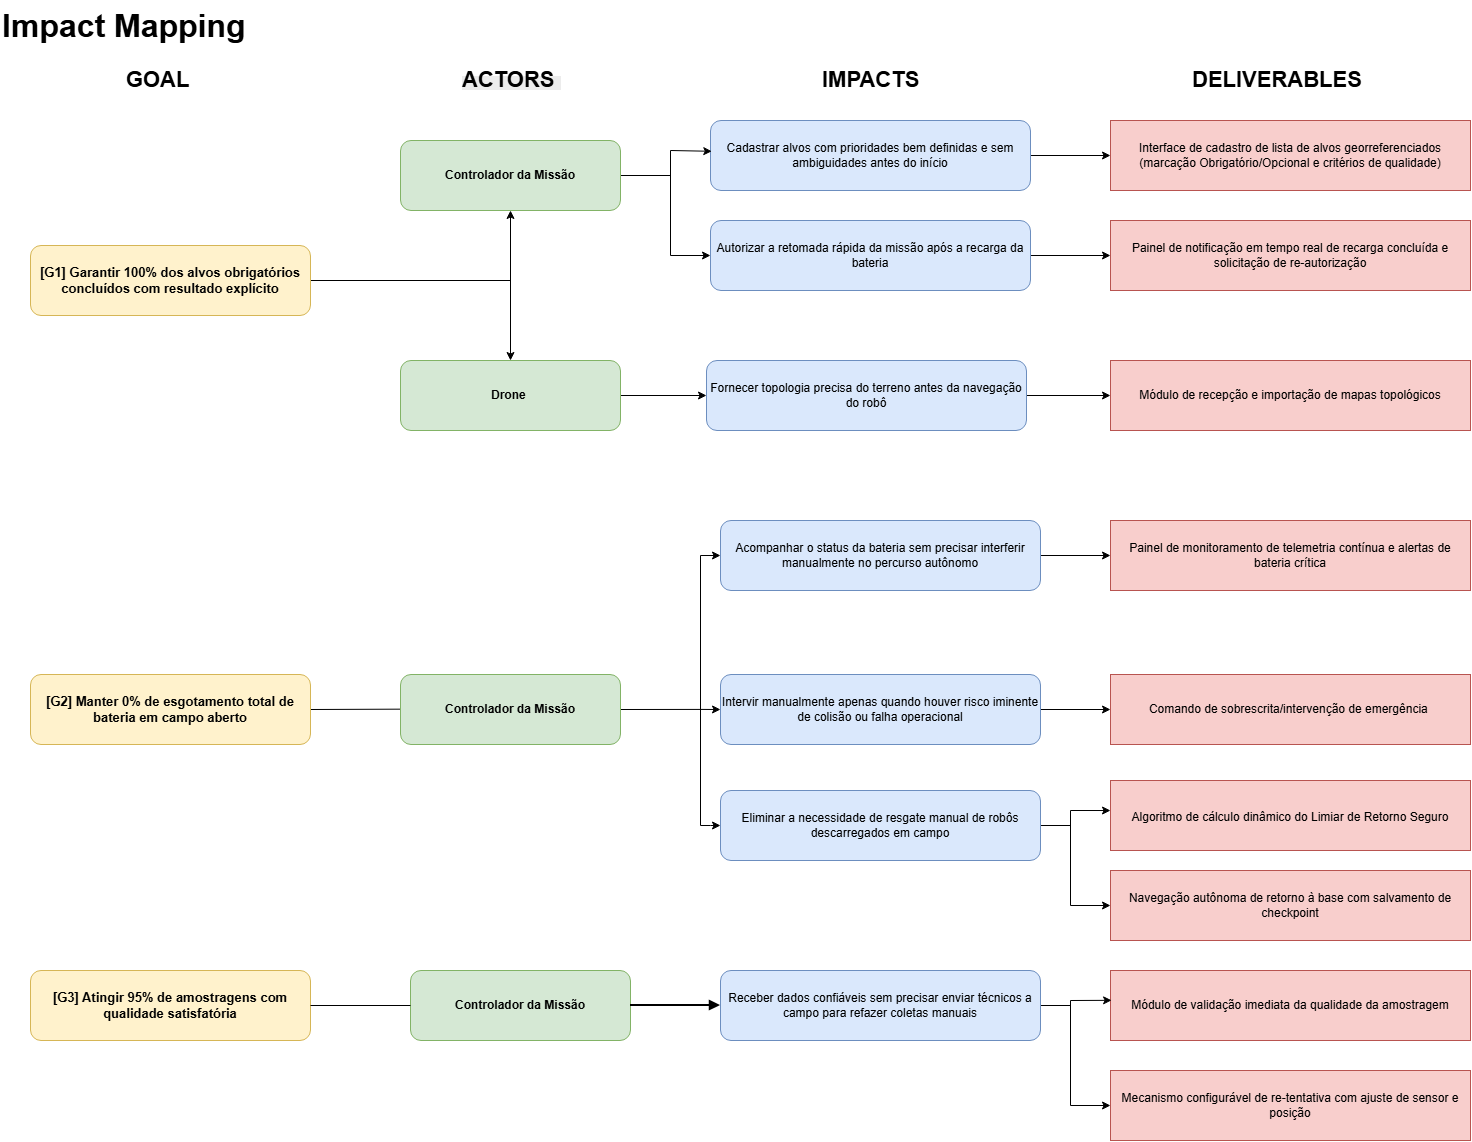

The diagram above was exported from draw.io. Its source (the exported page's mxGraphModel, read from the mxfile embedded in the PNG):
<mxGraphModel dx="1888" dy="1125" grid="1" gridSize="10" guides="1" tooltips="1" connect="1" arrows="1" fold="1" page="1" pageScale="1" pageWidth="1169" pageHeight="827" math="0" shadow="0">
  <root>
    <mxCell id="0" />
    <mxCell id="1" parent="0" />
    <mxCell id="W83iGW0HwAkN2YF46_Ri-1" parent="1" style="text;html=1;align=left;fontStyle=1;fontSize=22;" value="&lt;font style=&quot;font-size: 32px;&quot;&gt;Impact Mapping&lt;/font&gt;" vertex="1">
      <mxGeometry height="50" width="250" x="10" as="geometry" />
    </mxCell>
    <mxCell id="W83iGW0HwAkN2YF46_Ri-3" parent="1" style="text;html=1;align=center;verticalAlign=middle;fontStyle=1;fontSize=16;" value="&lt;font style=&quot;font-size: 22px;&quot;&gt;GOAL&amp;nbsp;&lt;/font&gt;" vertex="1">
      <mxGeometry height="40" width="100" x="120" y="60" as="geometry" />
    </mxCell>
    <mxCell id="W83iGW0HwAkN2YF46_Ri-19" edge="1" parent="1" source="W83iGW0HwAkN2YF46_Ri-6" style="rounded=0;orthogonalLoop=1;jettySize=auto;html=1;exitX=1;exitY=0.5;exitDx=0;exitDy=0;defaultLabelBackgroundColor=page;labelPadding=0 4;endArrow=none;endFill=0;">
      <mxGeometry relative="1" as="geometry">
        <mxPoint x="520" y="280" as="targetPoint" />
      </mxGeometry>
    </mxCell>
    <mxCell id="W83iGW0HwAkN2YF46_Ri-6" parent="1" style="rounded=1;whiteSpace=wrap;html=1;fillColor=#fff2cc;strokeColor=#d6b656;fontStyle=1;fontSize=13;" value="[G1] Garantir 100% dos alvos obrigatórios concluídos com resultado explícito" vertex="1">
      <mxGeometry height="70" width="280" x="40" y="245" as="geometry" />
    </mxCell>
    <mxCell id="W83iGW0HwAkN2YF46_Ri-7" parent="1" style="text;whiteSpace=wrap;html=1;" value="&lt;span style=&quot;color: rgb(0, 0, 0); font-family: Helvetica; font-style: normal; font-variant-ligatures: normal; font-variant-caps: normal; font-weight: 700; letter-spacing: normal; orphans: 2; text-align: center; text-indent: 0px; text-transform: none; widows: 2; word-spacing: 0px; -webkit-text-stroke-width: 0px; white-space: nowrap; background-color: rgb(236, 236, 236); text-decoration-thickness: initial; text-decoration-style: initial; text-decoration-color: initial; float: none; display: inline !important;&quot;&gt;&lt;font style=&quot;font-size: 22px;&quot;&gt;ACTORS&amp;nbsp;&lt;/font&gt;&lt;/span&gt;" vertex="1">
      <mxGeometry height="40" width="100" x="470" y="60" as="geometry" />
    </mxCell>
    <mxCell id="W83iGW0HwAkN2YF46_Ri-20" edge="1" parent="1" source="W83iGW0HwAkN2YF46_Ri-8" style="edgeStyle=orthogonalEdgeStyle;rounded=0;orthogonalLoop=1;jettySize=auto;html=1;exitX=0.5;exitY=1;exitDx=0;exitDy=0;defaultLabelBackgroundColor=page;labelPadding=0 4;startArrow=classic;startFill=1;endArrow=classic;endFill=1;entryX=0.5;entryY=0;entryDx=0;entryDy=0;" target="W83iGW0HwAkN2YF46_Ri-9">
      <mxGeometry relative="1" as="geometry">
        <mxPoint x="519.8554913294797" y="280" as="targetPoint" />
      </mxGeometry>
    </mxCell>
    <mxCell id="W83iGW0HwAkN2YF46_Ri-22" edge="1" parent="1" source="W83iGW0HwAkN2YF46_Ri-8" style="edgeStyle=none;rounded=0;orthogonalLoop=1;jettySize=auto;html=1;defaultLabelBackgroundColor=page;labelPadding=0 4;endArrow=none;endFill=0;">
      <mxGeometry relative="1" as="geometry">
        <mxPoint x="680" y="175" as="targetPoint" />
      </mxGeometry>
    </mxCell>
    <mxCell id="W83iGW0HwAkN2YF46_Ri-8" parent="1" style="rounded=1;whiteSpace=wrap;html=1;fillColor=#d5e8d4;strokeColor=#82b366;fontStyle=1;fontSize=12;" value="Controlador da Missão" vertex="1">
      <mxGeometry height="70" width="220" x="410" y="140" as="geometry" />
    </mxCell>
    <mxCell id="W83iGW0HwAkN2YF46_Ri-28" edge="1" parent="1" source="W83iGW0HwAkN2YF46_Ri-9" style="edgeStyle=none;rounded=0;orthogonalLoop=1;jettySize=auto;html=1;exitX=1;exitY=0.5;exitDx=0;exitDy=0;defaultLabelBackgroundColor=page;labelPadding=0 4;" target="W83iGW0HwAkN2YF46_Ri-15">
      <mxGeometry relative="1" as="geometry" />
    </mxCell>
    <mxCell id="W83iGW0HwAkN2YF46_Ri-9" parent="1" style="rounded=1;whiteSpace=wrap;html=1;fillColor=#d5e8d4;strokeColor=#82b366;fontStyle=1;fontSize=12;" value="Drone&amp;nbsp;" vertex="1">
      <mxGeometry height="70" width="220" x="410" y="360" as="geometry" />
    </mxCell>
    <mxCell id="W83iGW0HwAkN2YF46_Ri-10" parent="1" style="text;whiteSpace=wrap;html=1;" value="&lt;div style=&quot;text-align: center;&quot;&gt;&lt;span style=&quot;background-color: transparent; color: light-dark(#000000, var(--ge-light-color, #ffffff)); font-size: 22px; text-wrap-mode: nowrap;&quot;&gt;&lt;b&gt;IMPACTS&lt;/b&gt;&lt;/span&gt;&lt;/div&gt;&lt;div style=&quot;text-align: center;&quot;&gt;&lt;span style=&quot;background-color: transparent; color: light-dark(#000000, var(--ge-light-color, #ffffff)); font-size: 22px; text-wrap-mode: nowrap;&quot;&gt;&lt;b&gt;&lt;br&gt;&lt;/b&gt;&lt;/span&gt;&lt;/div&gt;" vertex="1">
      <mxGeometry height="40" width="100" x="830" y="60" as="geometry" />
    </mxCell>
    <mxCell id="W83iGW0HwAkN2YF46_Ri-12" parent="1" style="text;whiteSpace=wrap;html=1;" value="&lt;div style=&quot;text-align: center;&quot;&gt;&lt;span style=&quot;font-size: 22px; text-wrap-mode: nowrap;&quot;&gt;&lt;b&gt;DELIVERABLES&lt;/b&gt;&lt;/span&gt;&lt;/div&gt;&lt;div style=&quot;text-align: center;&quot;&gt;&lt;span style=&quot;font-size: 22px; text-wrap-mode: nowrap;&quot;&gt;&lt;b&gt;&lt;br&gt;&lt;/b&gt;&lt;/span&gt;&lt;/div&gt;" vertex="1">
      <mxGeometry height="40" width="170" x="1200" y="60" as="geometry" />
    </mxCell>
    <mxCell id="W83iGW0HwAkN2YF46_Ri-31" edge="1" parent="1" source="W83iGW0HwAkN2YF46_Ri-13" style="edgeStyle=none;rounded=0;orthogonalLoop=1;jettySize=auto;html=1;exitX=1;exitY=0.5;exitDx=0;exitDy=0;entryX=0;entryY=0.5;entryDx=0;entryDy=0;defaultLabelBackgroundColor=page;labelPadding=0 4;" target="W83iGW0HwAkN2YF46_Ri-16">
      <mxGeometry relative="1" as="geometry" />
    </mxCell>
    <mxCell id="W83iGW0HwAkN2YF46_Ri-13" parent="1" style="rounded=1;whiteSpace=wrap;html=1;fillColor=#dae8fc;strokeColor=#6c8ebf;fontSize=12;" value="Cadastrar alvos com prioridades bem definidas e sem ambiguidades antes do início" vertex="1">
      <mxGeometry height="70" width="320" x="720" y="120" as="geometry" />
    </mxCell>
    <mxCell id="W83iGW0HwAkN2YF46_Ri-30" edge="1" parent="1" source="W83iGW0HwAkN2YF46_Ri-14" style="edgeStyle=none;rounded=0;orthogonalLoop=1;jettySize=auto;html=1;exitX=1;exitY=0.5;exitDx=0;exitDy=0;entryX=0;entryY=0.5;entryDx=0;entryDy=0;defaultLabelBackgroundColor=page;labelPadding=0 4;" target="W83iGW0HwAkN2YF46_Ri-17">
      <mxGeometry relative="1" as="geometry" />
    </mxCell>
    <mxCell id="ms5TgGd3SFvoetXCG8Fj-1" edge="1" parent="1" source="W83iGW0HwAkN2YF46_Ri-14" style="edgeStyle=none;rounded=0;orthogonalLoop=1;jettySize=auto;html=1;exitX=0;exitY=0.5;exitDx=0;exitDy=0;defaultLabelBackgroundColor=page;labelPadding=0 4;entryX=0.004;entryY=0.44;entryDx=0;entryDy=0;entryPerimeter=0;startArrow=classic;startFill=1;" target="W83iGW0HwAkN2YF46_Ri-13">
      <mxGeometry relative="1" x="-0.7316" as="geometry">
        <Array as="points">
          <mxPoint x="680" y="255" />
          <mxPoint x="680" y="150" />
        </Array>
        <mxPoint x="680" y="140" as="targetPoint" />
      </mxGeometry>
    </mxCell>
    <mxCell id="W83iGW0HwAkN2YF46_Ri-14" parent="1" style="rounded=1;whiteSpace=wrap;html=1;fillColor=#dae8fc;strokeColor=#6c8ebf;fontSize=12;" value="Autorizar a retomada rápida da missão após a recarga da bateria" vertex="1">
      <mxGeometry height="70" width="320" x="720" y="220" as="geometry" />
    </mxCell>
    <mxCell id="W83iGW0HwAkN2YF46_Ri-29" edge="1" parent="1" source="W83iGW0HwAkN2YF46_Ri-15" style="edgeStyle=none;rounded=0;orthogonalLoop=1;jettySize=auto;html=1;exitX=1;exitY=0.5;exitDx=0;exitDy=0;entryX=0;entryY=0.5;entryDx=0;entryDy=0;defaultLabelBackgroundColor=page;labelPadding=0 4;" target="W83iGW0HwAkN2YF46_Ri-18">
      <mxGeometry relative="1" as="geometry" />
    </mxCell>
    <mxCell id="W83iGW0HwAkN2YF46_Ri-15" parent="1" style="rounded=1;whiteSpace=wrap;html=1;fillColor=#dae8fc;strokeColor=#6c8ebf;fontSize=12;" value="Fornecer topologia precisa do terreno antes da navegação do robô" vertex="1">
      <mxGeometry height="70" width="320" x="716" y="360" as="geometry" />
    </mxCell>
    <mxCell id="W83iGW0HwAkN2YF46_Ri-16" parent="1" style="rounded=0;whiteSpace=wrap;html=1;fillColor=#f8cecc;strokeColor=#b85450;fontSize=12;" value="Interface de cadastro de lista de alvos georreferenciados (marcação Obrigatório/Opcional e critérios de qualidade)" vertex="1">
      <mxGeometry height="70" width="360" x="1120" y="120" as="geometry" />
    </mxCell>
    <mxCell id="W83iGW0HwAkN2YF46_Ri-17" parent="1" style="rounded=0;whiteSpace=wrap;html=1;fillColor=#f8cecc;strokeColor=#b85450;fontSize=12;" value="Painel de notificação em tempo real de recarga concluída e solicitação de re-autorização" vertex="1">
      <mxGeometry height="70" width="360" x="1120" y="220" as="geometry" />
    </mxCell>
    <mxCell id="W83iGW0HwAkN2YF46_Ri-18" parent="1" style="rounded=0;whiteSpace=wrap;html=1;fillColor=#f8cecc;strokeColor=#b85450;fontSize=12;" value="Módulo de recepção e importação de mapas topológicos" vertex="1">
      <mxGeometry height="70" width="360" x="1120" y="360" as="geometry" />
    </mxCell>
    <mxCell id="W83iGW0HwAkN2YF46_Ri-40" edge="1" parent="1" source="W83iGW0HwAkN2YF46_Ri-32" style="edgeStyle=none;rounded=0;orthogonalLoop=1;jettySize=auto;html=1;exitX=1;exitY=0.5;exitDx=0;exitDy=0;defaultLabelBackgroundColor=page;labelPadding=0 4;endArrow=none;endFill=0;">
      <mxGeometry relative="1" as="geometry">
        <mxPoint x="410" y="708.67" as="targetPoint" />
      </mxGeometry>
    </mxCell>
    <mxCell id="W83iGW0HwAkN2YF46_Ri-32" parent="1" style="rounded=1;whiteSpace=wrap;html=1;fillColor=#fff2cc;strokeColor=#d6b656;fontStyle=1;fontSize=13;" value="[G2] Manter 0% de esgotamento total de bateria em campo aberto" vertex="1">
      <mxGeometry height="70" width="280" x="40" y="674" as="geometry" />
    </mxCell>
    <mxCell id="ms5TgGd3SFvoetXCG8Fj-4" edge="1" parent="1" source="W83iGW0HwAkN2YF46_Ri-33" style="edgeStyle=none;rounded=0;orthogonalLoop=1;jettySize=auto;html=1;exitX=1;exitY=0.5;exitDx=0;exitDy=0;defaultLabelBackgroundColor=page;labelPadding=0 4;endArrow=none;endFill=0;">
      <mxGeometry relative="1" as="geometry">
        <mxPoint x="710" y="708.9230769230769" as="targetPoint" />
      </mxGeometry>
    </mxCell>
    <mxCell id="W83iGW0HwAkN2YF46_Ri-33" parent="1" style="rounded=1;whiteSpace=wrap;html=1;fillColor=#d5e8d4;strokeColor=#82b366;fontStyle=1;fontSize=12;" value="Controlador da Missão" vertex="1">
      <mxGeometry height="70" width="220" x="410" y="674" as="geometry" />
    </mxCell>
    <mxCell id="W83iGW0HwAkN2YF46_Ri-50" edge="1" parent="1" source="W83iGW0HwAkN2YF46_Ri-35" style="edgeStyle=none;rounded=0;orthogonalLoop=1;jettySize=auto;html=1;defaultLabelBackgroundColor=page;labelPadding=0 4;" target="W83iGW0HwAkN2YF46_Ri-44" value="">
      <mxGeometry relative="1" as="geometry" />
    </mxCell>
    <mxCell id="ms5TgGd3SFvoetXCG8Fj-2" edge="1" parent="1" source="W83iGW0HwAkN2YF46_Ri-35" style="edgeStyle=none;rounded=0;orthogonalLoop=1;jettySize=auto;html=1;exitX=0;exitY=0.5;exitDx=0;exitDy=0;defaultLabelBackgroundColor=page;labelPadding=0 4;startArrow=classic;startFill=1;" target="W83iGW0HwAkN2YF46_Ri-37">
      <mxGeometry relative="1" x="-0.8522" as="geometry">
        <Array as="points">
          <mxPoint x="710" y="555" />
          <mxPoint x="710" y="825" />
          <mxPoint x="720" y="825" />
        </Array>
        <mxPoint x="710" y="830" as="targetPoint" />
      </mxGeometry>
    </mxCell>
    <mxCell id="W83iGW0HwAkN2YF46_Ri-35" parent="1" style="rounded=1;whiteSpace=wrap;html=1;fillColor=#dae8fc;strokeColor=#6c8ebf;fontSize=12;" value="Acompanhar o status da bateria sem precisar interferir manualmente no percurso autônomo" vertex="1">
      <mxGeometry height="70" width="320" x="730" y="520" as="geometry" />
    </mxCell>
    <mxCell id="W83iGW0HwAkN2YF46_Ri-49" edge="1" parent="1" source="W83iGW0HwAkN2YF46_Ri-36" style="edgeStyle=none;rounded=0;orthogonalLoop=1;jettySize=auto;html=1;entryX=0;entryY=0.5;entryDx=0;entryDy=0;defaultLabelBackgroundColor=page;labelPadding=0 4;" target="W83iGW0HwAkN2YF46_Ri-46">
      <mxGeometry relative="1" as="geometry" />
    </mxCell>
    <mxCell id="ms5TgGd3SFvoetXCG8Fj-3" edge="1" parent="1" source="W83iGW0HwAkN2YF46_Ri-36" style="edgeStyle=none;rounded=0;orthogonalLoop=1;jettySize=auto;html=1;exitX=0;exitY=0.5;exitDx=0;exitDy=0;defaultLabelBackgroundColor=page;labelPadding=0 4;startArrow=classic;startFill=1;endArrow=none;endFill=0;">
      <mxGeometry relative="1" as="geometry">
        <mxPoint x="710" y="708.9230769230769" as="targetPoint" />
      </mxGeometry>
    </mxCell>
    <mxCell id="W83iGW0HwAkN2YF46_Ri-36" parent="1" style="rounded=1;whiteSpace=wrap;html=1;fillColor=#dae8fc;strokeColor=#6c8ebf;fontSize=12;" value="Intervir manualmente apenas quando houver risco iminente de colisão ou falha operacional" vertex="1">
      <mxGeometry height="70" width="320" x="730" y="674" as="geometry" />
    </mxCell>
    <mxCell id="ms5TgGd3SFvoetXCG8Fj-7" edge="1" parent="1" source="W83iGW0HwAkN2YF46_Ri-37" style="edgeStyle=none;rounded=0;orthogonalLoop=1;jettySize=auto;html=1;defaultLabelBackgroundColor=page;labelPadding=0 4;startArrow=none;startFill=0;endArrow=none;endFill=0;">
      <mxGeometry relative="1" as="geometry">
        <mxPoint x="1080" y="825" as="targetPoint" />
      </mxGeometry>
    </mxCell>
    <mxCell id="W83iGW0HwAkN2YF46_Ri-37" parent="1" style="rounded=1;whiteSpace=wrap;html=1;fillColor=#dae8fc;strokeColor=#6c8ebf;fontSize=12;" value="Eliminar a necessidade de resgate manual de robôs descarregados em campo" vertex="1">
      <mxGeometry height="70" width="320" x="730" y="790" as="geometry" />
    </mxCell>
    <mxCell id="W83iGW0HwAkN2YF46_Ri-44" parent="1" style="rounded=0;whiteSpace=wrap;html=1;fillColor=#f8cecc;strokeColor=#b85450;fontSize=12;" value="Painel de monitoramento de telemetria contínua e alertas de bateria crítica" vertex="1">
      <mxGeometry height="70" width="360" x="1120" y="520" as="geometry" />
    </mxCell>
    <mxCell id="W83iGW0HwAkN2YF46_Ri-46" parent="1" style="rounded=0;whiteSpace=wrap;html=1;fillColor=#f8cecc;strokeColor=#b85450;fontSize=12;" value="Comando de sobrescrita/intervenção de emergência&amp;nbsp;" vertex="1">
      <mxGeometry height="70" width="360" x="1120" y="674" as="geometry" />
    </mxCell>
    <mxCell id="W83iGW0HwAkN2YF46_Ri-47" parent="1" style="rounded=0;whiteSpace=wrap;html=1;fillColor=#f8cecc;strokeColor=#b85450;fontSize=12;" value="&lt;span class=&quot;animating&quot;&gt;&lt;code&gt;&lt;font face=&quot;Helvetica&quot;&gt;Algoritmo de cálculo dinâmico do Limiar de Retorno Seguro&lt;/font&gt;&lt;/code&gt;&lt;/span&gt;&lt;span class=&quot;animating&quot;&gt;&lt;sup class=&quot;superscript&quot;&gt;&lt;/sup&gt;&lt;/span&gt;" vertex="1">
      <mxGeometry height="70" width="360" x="1120" y="780" as="geometry" />
    </mxCell>
    <mxCell id="ms5TgGd3SFvoetXCG8Fj-10" edge="1" parent="1" source="W83iGW0HwAkN2YF46_Ri-57" style="edgeStyle=none;rounded=0;orthogonalLoop=1;jettySize=auto;html=1;defaultLabelBackgroundColor=page;labelPadding=0 4;endArrow=none;endFill=0;">
      <mxGeometry relative="1" as="geometry">
        <mxPoint x="1080" y="1005" as="targetPoint" />
      </mxGeometry>
    </mxCell>
    <mxCell id="W83iGW0HwAkN2YF46_Ri-57" parent="1" style="rounded=1;whiteSpace=wrap;html=1;fillColor=#dae8fc;strokeColor=#6c8ebf;fontSize=12;" value="Receber dados confiáveis sem precisar enviar técnicos a campo para refazer coletas manuais" vertex="1">
      <mxGeometry height="70" width="320" x="730" y="970" as="geometry" />
    </mxCell>
    <mxCell id="W83iGW0HwAkN2YF46_Ri-58" parent="1" style="rounded=0;whiteSpace=wrap;html=1;fillColor=#f8cecc;strokeColor=#b85450;fontSize=12;" value="Módulo de validação imediata da qualidade da amostragem" vertex="1">
      <mxGeometry height="70" width="360" x="1120" y="970" as="geometry" />
    </mxCell>
    <mxCell id="W83iGW0HwAkN2YF46_Ri-60" parent="1" style="rounded=1;whiteSpace=wrap;html=1;fillColor=#d5e8d4;strokeColor=#82b366;fontStyle=1;fontSize=12;" value="Controlador da Missão" vertex="1">
      <mxGeometry height="70" width="220" x="420" y="970" as="geometry" />
    </mxCell>
    <mxCell id="W83iGW0HwAkN2YF46_Ri-61" edge="1" parent="1" source="W83iGW0HwAkN2YF46_Ri-60" style="edgeStyle=orthogonalEdgeStyle;rounded=1;html=1;endArrow=block;endFill=1;strokeWidth=2;" target="W83iGW0HwAkN2YF46_Ri-57">
      <mxGeometry relative="1" as="geometry" />
    </mxCell>
    <mxCell id="W83iGW0HwAkN2YF46_Ri-62" parent="1" style="rounded=1;whiteSpace=wrap;html=1;fillColor=#fff2cc;strokeColor=#d6b656;fontStyle=1;fontSize=13;" value="[G3] Atingir 95% de amostragens com qualidade satisfatória" vertex="1">
      <mxGeometry height="70" width="280" x="40" y="970" as="geometry" />
    </mxCell>
    <mxCell id="W83iGW0HwAkN2YF46_Ri-63" edge="1" parent="1" source="W83iGW0HwAkN2YF46_Ri-62" style="edgeStyle=orthogonalEdgeStyle;rounded=1;html=1;endArrow=none;endFill=0;strokeWidth=1;" target="W83iGW0HwAkN2YF46_Ri-60">
      <mxGeometry relative="1" as="geometry" />
    </mxCell>
    <mxCell id="ms5TgGd3SFvoetXCG8Fj-6" edge="1" parent="1" source="ms5TgGd3SFvoetXCG8Fj-5" style="edgeStyle=none;rounded=0;orthogonalLoop=1;jettySize=auto;html=1;exitX=0;exitY=0.5;exitDx=0;exitDy=0;defaultLabelBackgroundColor=page;labelPadding=0 4;entryX=0;entryY=0.429;entryDx=0;entryDy=0;entryPerimeter=0;startArrow=classic;startFill=1;" target="W83iGW0HwAkN2YF46_Ri-47">
      <mxGeometry relative="1" x="-0.7029" as="geometry">
        <Array as="points">
          <mxPoint x="1080" y="905" />
          <mxPoint x="1080" y="810" />
        </Array>
        <mxPoint x="1080" y="810" as="targetPoint" />
      </mxGeometry>
    </mxCell>
    <mxCell id="ms5TgGd3SFvoetXCG8Fj-5" parent="1" style="rounded=0;whiteSpace=wrap;html=1;fillColor=#f8cecc;strokeColor=#b85450;fontSize=12;" value="Navegação autônoma de retorno à base com salvamento de checkpoint" vertex="1">
      <mxGeometry height="70" width="360" x="1120" y="870" as="geometry" />
    </mxCell>
    <mxCell id="ms5TgGd3SFvoetXCG8Fj-9" edge="1" parent="1" source="ms5TgGd3SFvoetXCG8Fj-8" style="edgeStyle=none;rounded=0;orthogonalLoop=1;jettySize=auto;html=1;exitX=0;exitY=0.5;exitDx=0;exitDy=0;defaultLabelBackgroundColor=page;labelPadding=0 4;entryX=0.003;entryY=0.426;entryDx=0;entryDy=0;entryPerimeter=0;startArrow=classic;startFill=1;" target="W83iGW0HwAkN2YF46_Ri-58">
      <mxGeometry relative="1" x="-0.7635" as="geometry">
        <Array as="points">
          <mxPoint x="1080" y="1105" />
          <mxPoint x="1080" y="1000" />
        </Array>
        <mxPoint x="1080" y="1000" as="targetPoint" />
      </mxGeometry>
    </mxCell>
    <mxCell id="ms5TgGd3SFvoetXCG8Fj-8" parent="1" style="rounded=0;whiteSpace=wrap;html=1;fillColor=#f8cecc;strokeColor=#b85450;fontSize=12;" value="Mecanismo configurável de re-tentativa com ajuste de sensor e posição" vertex="1">
      <mxGeometry height="70" width="360" x="1120" y="1070" as="geometry" />
    </mxCell>
  </root>
</mxGraphModel>